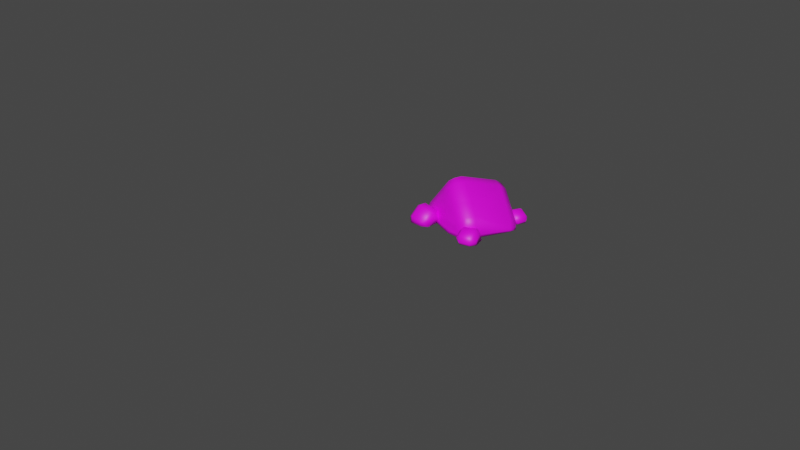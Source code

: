 # Source: rock.blend  (saved by Blender 2.82.7; exported with 4.5.12 LTS)
import bpy
from mathutils import Matrix  # noqa: F401  (used for matrix-valued properties, if any)

bpy.ops.wm.read_factory_settings(use_empty=True)
scene = bpy.context.scene
scene.name = 'Scene'

# ---- collections
col_collection = bpy.data.collections.new('Collection'); scene.collection.children.link(col_collection)

# ---- images (referenced by path relative to the original .blend; pixels are not part of the script)
import os
ASSET_DIR = os.environ.get("B2B_ASSET_DIR", "")  # directory of the original .blend (textures are referenced by path, not embedded)
HERE = os.path.dirname(os.path.abspath(__file__))  # packed textures are extracted next to this script under _unpacked/

def load_image(name, relpath, width, height, colorspace="sRGB"):
    """Load a texture the original file referenced (path relative to the .blend, or extracted next to this script)."""
    p = next((c for c in (os.path.join(HERE, relpath), os.path.join(ASSET_DIR, relpath)) if relpath and os.path.exists(c)), "")
    if p:
        img = bpy.data.images.load(p, check_existing=True)
        img.name = name
    else:  # same state as the original file: an image datablock whose file is absent (Cycles renders it pink)
        img = bpy.data.images.new(name, width, height)
        img.source = "FILE"
        img.filepath = "//" + (relpath or name)
    img.colorspace_settings.name = colorspace
    return img
img_ao_512 = load_image('ao_512', 'ao_512.png', 1024, 1024, 'sRGB')
img_rock_tex_png = load_image('rock_tex.png', 'rock_tex.png', 1024, 1024, 'sRGB')

# ---- materials (node trees are filled in below, after node groups)
mat_material_001 = bpy.data.materials.new('Material.001')

# ---- material node trees
mat_material_001.use_nodes = True; mat_material_001.node_tree.nodes.clear()
_N = mat_material_001.node_tree.nodes; _L = mat_material_001.node_tree.links
n0 = _N.new('ShaderNodeOutputMaterial'); n0.name = 'Material Output'; n0.location = (300, 300)
n1 = _N.new('ShaderNodeBsdfPrincipled'); n1.name = 'Principled BSDF'; n1.location = (10, 300)
n1.distribution = 'GGX'
n1.subsurface_method = 'BURLEY'
n1.inputs[3].default_value = 1.45
n1.inputs[27].default_value = (0.0, 0.0, 0.0, 1.0)
n1.inputs[28].default_value = 1.0
n2 = _N.new('ShaderNodeTexImage'); n2.name = 'Image Texture'; n2.location = (-699, 183)
n2.image = img_ao_512
n3 = _N.new('ShaderNodeTexImage'); n3.name = 'Image Texture.001'; n3.location = (-695, -98)
n3.image = img_rock_tex_png
n4 = _N.new('ShaderNodeVectorMath'); n4.name = 'Vector Math'; n4.location = (-305, 86)
n4.operation = 'MULTIPLY'
n5 = _N.new('ShaderNodeAmbientOcclusion'); n5.name = 'Ambient Occlusion'; n5.location = (-308, 323)
n6 = _N.new('ShaderNodeUVMap'); n6.name = 'UV Map.001'; n6.location = (-1045, 64)
n6.uv_map = 'AO'
n7 = _N.new('ShaderNodeUVMap'); n7.name = 'UV Map'; n7.location = (-1048, -172)
n7.uv_map = 'UVMap'
_L.new(n1.outputs[0], n0.inputs[0])
_L.new(n2.outputs[0], n4.inputs[0])
_L.new(n3.outputs[0], n4.inputs[1])
_L.new(n4.outputs[0], n1.inputs[0])
_L.new(n6.outputs[0], n2.inputs[0])
_L.new(n7.outputs[0], n3.inputs[0])
n0.is_active_output = True

# ---- world
world_world = bpy.data.worlds.new('World'); scene.world = world_world
world_world.use_nodes = True; world_world.node_tree.nodes.clear()
_N = world_world.node_tree.nodes; _L = world_world.node_tree.links
n0 = _N.new('ShaderNodeOutputWorld'); n0.name = 'World Output'; n0.location = (300, 300)
n1 = _N.new('ShaderNodeBackground'); n1.name = 'Background'; n1.location = (10, 300)
n1.inputs[0].default_value = (0.05088, 0.05088, 0.05088, 1.0)
_L.new(n1.outputs[0], n0.inputs[0])
n0.is_active_output = True
world_world.color = (0.05088, 0.05088, 0.05088)
world_world.use_sun_shadow = False
world_world.sun_shadow_jitter_overblur = 0.0

# ---- cameras
cam_camera = bpy.data.cameras.new('Camera')
cam_camera.clip_end = 100.0
cam_camera.ortho_scale = 7.314

# ---- meshes
me_cube_001 = bpy.data.meshes.new('Cube.001')
me_cube_001.from_pydata([(-0.6, -1.0, -0.6), (-1.0, -0.6, -0.6), (-0.8309, -0.8309, -0.8309), (-0.8828, -0.8828, -0.6), (-0.6, -1.0, 0.6), (-0.6, -0.6, 1.0), (-1.0, -0.6, 0.6), (-0.6, -0.8828, 0.8828), (-0.8309, -0.8309, 0.8309), (-0.8828, -0.6, 0.8828), (-0.8828, -0.8828, 0.6), (-0.6, 0.6, 1.0), (-0.6, 1.0, 0.6), (-1.0, 0.6, 0.6), (-0.6, 0.8828, 0.8828), (-0.8309, 0.8309, 0.8309), (-0.8828, 0.8828, 0.6), (-0.8828, 0.6, 0.8828), (0.6, -0.6, 1.0), (0.6, -1.0, 0.6), (1.0, -0.6, 0.6), (0.6, -0.8828, 0.8828), (0.8309, -0.8309, 0.8309), (0.8828, -0.8828, 0.6), (0.8828, -0.6, 0.8828), (0.6, 0.6, 1.0), (0.8828, 0.6, 0.8828), (0.6, 0.8828, 0.8828), (0.2014, 1.0, 0.6), (-1.0, 0.6, -0.1298), (-1.0, -0.6, -0.4885), (0.9459, -0.6, 0.7306), (0.8828, 0.2935, 0.8828), (0.6, -1.0, 0.413), (0.7935, -0.9198, 0.6), (-0.6, 1.0, 0.2823), (-0.6, -1.0, -0.4469), (0.8678, -0.8678, 0.6669), (-0.8828, 0.8828, 0.05072), (-0.8828, -0.8828, -0.5272), (0.7981, 0.6, 0.918), (-1.0, 0.04911, -0.3671), (-0.2124, -1.0, -0.2512), (-0.9432, -0.7371, -0.4797), (0.3637, 1.0, 0.6), (0.8828, -0.8828, 0.4154), (-0.981, -0.6, -0.6458), (0.7059, 0.859, 0.859), (-1.0, -0.4454, -0.6), (0.6, -1.0, 0.1753), (-1.0, 0.6, -0.2454), (0.6, 0.9213, 0.7899), (-0.6, 1.0, 0.1059), (-0.862, -0.862, -0.6927), (-0.8828, 0.8828, -0.07251), (-0.2689, -1.0, -0.4316), (-0.6, -1.0, 0.1344), (-0.8828, -0.8828, -0.102), (0.1535, -0.6, 1.0), (-0.4336, 0.6, 1.0), (-0.02168, -1.0, 0.6), (-1.0, 0.6, 0.4521), (-1.0, -0.6, -0.2175), (0.1122, -0.8828, 0.8828), (-0.6, -1.0, 0.378), (-1.0, -0.6, 0.02943), (0.03987, -0.6, 1.0), (-0.8828, -0.8828, 0.1809), (-0.2129, -1.0, 0.6), (-0.02439, -0.8828, 0.8828), (1.0, -0.2119, 0.6), (0.9074, 0.6, 0.8236), (0.8428, 0.7781, 0.8428), (0.8035, 0.8371, 0.8371), (-0.6, 1.0, -0.05241), (-0.8828, 0.8828, -0.2845), (0.6, 0.9432, 0.7372), (0.367, 1.0, 0.6), (1.0, -0.6, 0.4632), (0.8828, -0.8828, 0.2845), (0.6, -1.0, 0.05241), (-1.0, 0.6, -0.4632), (-1.0, 0.2119, -0.6), (-0.9074, -0.6, -0.8236), (-0.8035, -0.8371, -0.8371), (-0.8428, -0.7781, -0.8428), (-0.367, -1.0, -0.6), (-0.6, -0.9432, -0.7372), (-0.2717, -1.691, -0.5111), (-0.4154, -1.622, -0.6956), (-0.6666, -1.13, -0.682), (-0.6337, -0.9819, -0.4915), (-0.5079, -1.508, -0.2591), (-0.6187, -1.291, -0.2531), (-0.6516, -1.44, -0.4437), (0.03918, -1.537, -0.3311), (-0.3228, -0.8281, -0.3116), (-0.08147, -0.8409, -0.3433), (-0.197, -1.354, -0.07921), (-0.06649, -1.15, -0.105), (-0.3078, -1.137, -0.07321), (0.5652, 1.008, 0.8332), (0.4336, 0.9605, 0.9284), (0.473, 0.8733, 0.7887), (0.2443, 0.8904, 0.481), (0.104, 0.9851, 0.485), (0.17, 0.915, 0.8825), (0.06913, 0.9226, 0.7467), (0.2094, 0.8279, 0.7428), (0.3791, 1.221, 0.9834), (0.5108, 1.268, 0.8882), (0.3705, 1.363, 0.8921), (0.04954, 1.245, 0.5399), (0.1418, 1.38, 0.5844), (0.1156, 1.175, 0.9374), (0.1069, 1.317, 0.8462), (0.01469, 1.183, 0.8016), (1.216, -1.073, 0.5418), (1.071, -1.076, 0.6837), (1.021, -1.076, 0.4872), (0.7951, -0.5388, 0.4114), (0.8111, -0.8927, 0.7499), (0.7266, -0.7282, 0.6666), (0.7608, -0.893, 0.5534), (1.254, -0.8858, 0.8739), (1.399, -0.8831, 0.732), (1.365, -0.7183, 0.8452), (0.9776, -0.3486, 0.6016), (0.9937, -0.7024, 0.9401), (1.104, -0.5349, 0.9114), (0.9091, -0.538, 0.8568), (-0.7017, 0.2685, -0.2748), (-0.8999, 0.1967, -0.1315), (-0.8406, 0.0655, -0.3418), (-1.396, 0.2339, -0.7992), (-1.297, 0.1283, -0.2007), (-1.449, 0.1396, -0.4051), (-1.237, -0.002941, -0.4111), (-0.9819, 0.5884, -0.04879), (-0.7837, 0.6601, -0.1921), (-0.9949, 0.8027, -0.1862), (-1.478, 0.6255, -0.7165), (-1.379, 0.5199, -0.118), (-1.392, 0.7343, -0.2554), (-1.531, 0.5313, -0.3224), (0.5762, 1.028, 0.7509), (0.5217, 1.288, 0.8059), (0.3889, 1.396, 0.7542), (1.417, -0.8319, 0.6631), (1.398, -0.6269, 0.722), (1.17, -0.3524, 0.6655), (0.4913, 0.9063, 0.6508), (0.1462, 1.381, 0.5852), (1.235, -1.022, 0.4729), (1.017, -0.3479, 0.5634), (1.14, -0.3461, 0.6469), (0.1425, 1.378, 0.5819), (1.054, -0.985, 0.364), (0.8268, -0.7105, 0.3075), (0.8235, -0.6755, 0.3175), (0.1685, -1.335, -0.3567), (0.1685, -1.332, -0.3557), (0.04513, -1.086, -0.3524), (0.09871, -1.503, -0.4631), (0.8341, -0.5381, 0.3732), (-0.07605, -0.8451, -0.3491), (-0.2588, -0.7915, -0.4535), (-0.09172, -0.836, -0.3565), (0.2486, 0.8912, 0.4818), (0.2441, 0.893, 0.4794), (0.1484, 1.001, 0.4529), (0.09391, 1.261, 0.5078), (-0.6899, 0.2896, -0.3634), (-0.7719, 0.6813, -0.2807), (-0.972, 0.8439, -0.3584), (-1.344, 0.8208, -0.6172), (-1.393, 0.7502, -0.6753), (-1.439, 0.6398, -0.7451), (-1.357, 0.2482, -0.8278), (-0.8177, 0.1067, -0.5141), (-1.189, 0.08356, -0.7729), (-1.266, 0.1462, -0.8028), (-0.55, -0.9478, -0.705), (-0.5425, -0.9297, -0.6936), (-0.5536, -1.218, -0.8026), (-0.4224, -1.479, -0.8061), (-0.185, -1.641, -0.7032), (-0.2169, -1.633, -0.7217)], [], [(25, 59, 58, 18), (1, 30, 41, 29, 50, 48), (0, 3, 53), (1, 46, 53, 3), (4, 7, 8, 10), (5, 9, 8, 7), (6, 10, 8, 9), (11, 14, 15), (12, 16, 14), (13, 17, 15), (18, 21, 22, 24), (19, 34, 37, 22, 21), (20, 31, 37, 23), (25, 40, 27), (0, 36, 39, 3), (3, 39, 43, 30, 1), (5, 11, 17, 9), (9, 17, 13, 6), (12, 35, 38, 16), (16, 38, 29, 61), (11, 59, 14), (14, 27, 28, 12), (25, 18, 24, 32, 40), (26, 32, 31, 20), (19, 33, 34), (23, 45, 20), (18, 58, 63, 21), (21, 63, 60, 19), (31, 32, 24), (37, 34, 23), (29, 41, 30, 62, 61), (39, 36, 56, 57), (38, 35, 52, 54), (36, 42, 33, 19, 60, 56), (28, 35, 12), (40, 32, 26), (34, 33, 49, 45, 23), (37, 31, 24, 22), (27, 40, 26, 47), (30, 43, 39, 57, 62), (29, 38, 54, 50), (28, 27, 51, 44), (53, 46, 83, 85, 2), (20, 70, 71, 26), (20, 45, 79, 78), (44, 51, 76, 77), (0, 55, 49, 33, 42, 36), (44, 52, 35, 28), (53, 2, 84, 87, 0), (54, 52, 74, 75), (45, 49, 80, 79), (47, 51, 27), (50, 54, 75, 81), (47, 26, 72, 73), (48, 46, 1), (48, 50, 81, 82), (63, 58, 66, 69), (62, 57, 67, 65), (61, 13, 16), (60, 63, 69, 68), (56, 60, 68, 64), (14, 16, 15), (14, 59, 25, 27), (58, 59, 11, 66), (61, 62, 65, 13), (57, 56, 64, 67), (67, 64, 4, 10), (15, 17, 11), (68, 69, 7, 4), (69, 66, 5, 7), (66, 11, 5), (64, 68, 4), (65, 67, 10, 6), (13, 65, 6), (15, 16, 13), (86, 80, 49, 55, 0), (75, 74, 77, 76, 73, 72, 71, 70, 78, 79, 80, 86, 87, 84, 85, 83, 82, 81), (78, 70, 20), (87, 86, 0), (77, 74, 52, 44), (82, 83, 46, 48), (85, 84, 2), (73, 76, 51, 47), (71, 72, 26), (97, 99, 161, 162, 165), (98, 92, 88, 95), (91, 93, 100, 96), (92, 93, 94), (95, 163, 160), (98, 99, 100), (88, 92, 94, 89), (93, 91, 90, 94), (92, 98, 100, 93), (99, 97, 96, 100), (98, 95, 160, 161, 99), (95, 88, 186, 163), (113, 115, 111, 147, 152), (114, 106, 102, 109), (105, 107, 116, 112), (101, 102, 103), (106, 107, 108), (109, 110, 111), (114, 115, 116), (102, 106, 108, 103), (107, 105, 104, 108), (106, 114, 116, 107), (115, 113, 112, 116), (114, 109, 111, 115), (110, 146, 147, 111), (109, 102, 101, 110), (128, 121, 118, 124), (120, 122, 130, 127), (117, 118, 119), (121, 122, 123), (124, 125, 126), (128, 129, 130), (118, 121, 123, 119), (122, 120, 159, 158, 123), (121, 128, 130, 122), (129, 150, 155, 127, 130), (128, 124, 126, 129), (125, 148, 149, 126), (124, 118, 117, 125), (142, 135, 132, 138), (134, 136, 144, 141), (131, 132, 133), (135, 136, 137), (138, 139, 140), (142, 143, 144), (132, 135, 137, 133), (136, 134, 181, 180, 137), (135, 142, 144, 136), (143, 175, 176, 141, 144), (142, 138, 140, 143), (139, 173, 174, 140), (138, 132, 131, 139), (155, 154, 127), (174, 175, 143, 140), (178, 181, 134), (180, 179, 133, 137), (145, 146, 110, 101), (172, 173, 139, 131), (179, 172, 131, 133), (165, 167, 97), (164, 159, 120), (177, 178, 134, 141), (169, 168, 104), (149, 150, 129, 126), (158, 157, 119, 123), (187, 186, 88, 89), (153, 148, 125, 117), (157, 153, 117, 119), (168, 151, 103, 108, 104), (182, 184, 90), (183, 182, 90, 91), (171, 170, 105, 112), (173, 172, 179, 180, 181, 178, 177, 176, 175, 174), (146, 145, 151, 168, 169, 170, 171, 156, 152, 147), (149, 148, 153, 157, 158, 159, 164, 154, 155, 150), (165, 162, 161, 160, 163, 186, 187, 185, 184, 182, 183, 166, 167), (166, 183, 91, 96), (184, 185, 89, 94, 90), (154, 164, 120, 127), (167, 166, 96, 97), (151, 145, 101, 103), (152, 156, 113), (170, 169, 104, 105), (156, 171, 112, 113), (176, 177, 141), (185, 187, 89)])
me_cube_001.polygons.foreach_set('use_smooth', [1, 1, 1, 1, 1, 1, 1, 1, 1, 1, 1, 1, 1, 1, 1, 1, 1, 1, 1, 1, 1, 1, 1, 1, 1, 1, 1, 1, 1, 1, 1, 1, 1, 1, 1, 1, 1, 1, 1, 1, 1, 1, 1, 1, 1, 1, 1, 1, 1, 1, 1, 1, 1, 1, 1, 1, 1, 1, 1, 1, 1, 1, 1, 1, 1, 1, 1, 1, 1, 1, 1, 1, 1, 1, 1, 1, 0, 1, 1, 1, 1, 1, 1, 1, 1, 1, 1, 1, 1, 1, 1, 1, 1, 1, 1, 1, 1, 1, 1, 1, 1, 1, 1, 1, 1, 1, 1, 1, 1, 1, 1, 1, 1, 1, 1, 1, 1, 1, 1, 1, 1, 1, 1, 1, 1, 1, 1, 1, 1, 1, 1, 1, 1, 1, 1, 1, 1, 1, 1, 1, 1, 1, 1, 1, 1, 1, 1, 1, 1, 1, 1, 1, 1, 1, 1, 1, 0, 0, 0, 0, 1, 1, 1, 1, 1, 1, 1, 1, 1, 1])
_uv = me_cube_001.uv_layers.new(name='UVMap')
_uv.uv.foreach_set('vector', [0.2091, 0.2373, 0.1562, 0.6373, 0.1607, 0.6527, 0.1835, 0.4799, 0.7283, 0.3303, 0.7232, 0.4557, 0.7024, 0.335, 0.6786, 0.3835, 0.6839, 0.2536, 0.7247, 0.2691, 0.7152, 0.1855, 0.7284, 0.3535, 0.731, 0.2253, 0.7283, 0.3303, 0.7294, 0.2645, 0.731, 0.2253, 0.7284, 0.3535, 0.09673, 0.7957, 0.1111, 0.9342, 0.09823, 0.9833, 0.08475, 0.8814, 0.1221, 0.9443, 0.1027, 0.9865, 0.09823, 0.9833, 0.1111, 0.9342, 0.08479, 0.8696, 0.08475, 0.8814, 0.09823, 0.9833, 0.1027, 0.9865, 0.6532, 0.9587, 0.6544, 0.715, 0.6379, 0.8523, 0.1394, 0.3914, 0.1224, 0.5246, 0.1488, 0.5773, 0.1104, 0.6271, 0.1283, 0.744, 0.1337, 0.6474, 0.1835, 0.4799, 0.1726, 0.4698, 0.1833, 0.3402, 0.1931, 0.3032, 0.1582, 0.3313, 0.1698, 0.2402, 0.1775, 0.2393, 0.1833, 0.3402, 0.1726, 0.4698, 0.5609, 0.1625, 0.5579, 0.3502, 0.5715, 0.4439, 0.5741, 0.3633, 0.2091, 0.2373, 0.2158, 0.1136, 0.2103, 0.113, 0.7152, 0.1855, 0.7082, 0.3575, 0.725, 0.4354, 0.7284, 0.3535, 0.7284, 0.3535, 0.725, 0.4354, 0.7228, 0.4767, 0.7232, 0.4557, 0.7283, 0.3303, 0.1221, 0.9443, 0.1477, 0.7017, 0.1283, 0.744, 0.1027, 0.9865, 0.1027, 0.9865, 0.1283, 0.744, 0.1104, 0.6271, 0.08479, 0.8696, 0.1394, 0.3914, 0.1261, 0.2092, 0.09934, 0.2095, 0.1224, 0.5246, 0.1224, 0.5246, 0.09934, 0.2095, 0.07971, 0.2085, 0.1042, 0.5422, 0.6532, 0.9587, 0.6625, 0.8325, 0.6544, 0.715, 0.1488, 0.5773, 0.2103, 0.113, 0.1805, 0.08129, 0.1394, 0.3914, 0.2091, 0.2373, 0.1835, 0.4799, 0.1931, 0.3032, 0.2122, 0.1226, 0.2158, 0.1136, 0.5263, 0.09397, 0.5335, 0.2153, 0.5579, 0.3502, 0.5609, 0.1625, 0.1582, 0.3313, 0.1503, 0.224, 0.1698, 0.2402, 0.5741, 0.3633, 0.5826, 0.1559, 0.5609, 0.1625, 0.1835, 0.4799, 0.1607, 0.6527, 0.1476, 0.6586, 0.1726, 0.4698, 0.1726, 0.4698, 0.1476, 0.6586, 0.1263, 0.5719, 0.1582, 0.3313, 0.1899, 0.1915, 0.2122, 0.1226, 0.1931, 0.3032, 0.5715, 0.4439, 0.5799, 0.4457, 0.5741, 0.3633, 0.07971, 0.2085, 0.05797, 0.1837, 0.03901, 0.2453, 0.05041, 0.4007, 0.1042, 0.5422, 0.03734, 0.2349, 0.0527, 0.1952, 0.07715, 0.5286, 0.05522, 0.4788, 0.6571, 0.3856, 0.6278, 0.385, 0.6359, 0.1868, 0.6628, 0.2471, 0.0527, 0.1952, 0.08077, 0.1575, 0.1503, 0.224, 0.1582, 0.3313, 0.1263, 0.5719, 0.07715, 0.5286, 0.1805, 0.08129, 0.1261, 0.2092, 0.1394, 0.3914, 0.5295, 0.1977, 0.5335, 0.2153, 0.5263, 0.09397, 0.5799, 0.4457, 0.6013, 0.414, 0.6122, 0.1469, 0.5826, 0.1559, 0.5741, 0.3633, 0.1775, 0.2393, 0.1899, 0.1915, 0.1931, 0.3032, 0.1833, 0.3402, 0.5356, 0.1964, 0.5295, 0.1977, 0.5263, 0.09397, 0.5313, 0.09876, 0.03901, 0.2453, 0.03936, 0.256, 0.03734, 0.2349, 0.05522, 0.4788, 0.05041, 0.4007, 0.6786, 0.3835, 0.6571, 0.3856, 0.6628, 0.2471, 0.6839, 0.2536, 0.5682, 0.1344, 0.5356, 0.1964, 0.539, 0.07672, 0.5591, 0.01136, 0.03189, 0.1277, 0.03337, 0.1477, 0.02966, 0.01722, 0.02835, 0.01722, 0.02833, 0.03011, 0.1872, 0.09566, 0.1955, 0.01721, 0.2175, 0.01721, 0.2187, 0.06068, 0.1872, 0.09566, 0.1674, 0.0923, 0.1619, 0.01722, 0.1814, 0.01721, 0.1888, 0.01851, 0.2072, 0.05187, 0.2054, 0.01721, 0.1889, 0.01721, 0.7152, 0.1855, 0.6889, 0.1237, 0.6122, 0.1469, 0.6013, 0.414, 0.6774, 0.2836, 0.7082, 0.3575, 0.5591, 0.01136, 0.6359, 0.1868, 0.6278, 0.385, 0.5682, 0.1344, 0.03189, 0.1277, 0.02833, 0.03011, 0.02934, 0.01722, 0.0417, 0.01722, 0.04626, 0.1074, 0.09416, 0.1388, 0.1186, 0.108, 0.112, 0.01721, 0.08524, 0.01721, 0.1674, 0.0923, 0.1403, 0.08771, 0.1351, 0.01722, 0.1619, 0.01722, 0.5313, 0.09876, 0.539, 0.07672, 0.5356, 0.1964, 0.07485, 0.1422, 0.09416, 0.1388, 0.08524, 0.01721, 0.06569, 0.01721, 0.2142, 0.06312, 0.2187, 0.06068, 0.2188, 0.01721, 0.2178, 0.01721, 0.7247, 0.2691, 0.7294, 0.2645, 0.7283, 0.3303, 0.03762, 0.1501, 0.07485, 0.1422, 0.06569, 0.01721, 0.05165, 0.01721, 0.6531, 0.8742, 0.6674, 0.8626, 0.661, 0.9487, 0.6454, 0.9778, 0.5466, 0.3689, 0.5519, 0.5219, 0.5649, 0.8398, 0.558, 0.6464, 0.6055, 0.6462, 0.6124, 0.8124, 0.6255, 0.6116, 0.6298, 0.7043, 0.6531, 0.8742, 0.6454, 0.9778, 0.6191, 0.8493, 0.5759, 0.6196, 0.6298, 0.7043, 0.6191, 0.8493, 0.5871, 0.8932, 0.6544, 0.715, 0.6255, 0.6116, 0.6379, 0.8523, 0.1488, 0.5773, 0.1562, 0.6373, 0.2091, 0.2373, 0.2103, 0.113, 0.6674, 0.8626, 0.6625, 0.8325, 0.6532, 0.9587, 0.661, 0.9487, 0.6055, 0.6462, 0.5466, 0.3689, 0.558, 0.6464, 0.6124, 0.8124, 0.5519, 0.5219, 0.5759, 0.6196, 0.5871, 0.8932, 0.5649, 0.8398, 0.06712, 0.641, 0.08739, 0.6683, 0.09673, 0.7957, 0.08475, 0.8814, 0.1337, 0.6474, 0.1283, 0.744, 0.1477, 0.7017, 0.1166, 0.6459, 0.1406, 0.7115, 0.1111, 0.9342, 0.09673, 0.7957, 0.1406, 0.7115, 0.1549, 0.6966, 0.1221, 0.9443, 0.1111, 0.9342, 0.1549, 0.6966, 0.1477, 0.7017, 0.1221, 0.9443, 0.08739, 0.6683, 0.1166, 0.6459, 0.09673, 0.7957, 0.06079, 0.5423, 0.06712, 0.641, 0.08475, 0.8814, 0.08479, 0.8696, 0.1104, 0.6271, 0.06079, 0.5423, 0.08479, 0.8696, 0.6379, 0.8523, 0.6255, 0.6116, 0.6124, 0.8124, 0.05819, 0.01722, 0.1351, 0.01722, 0.1403, 0.08771, 0.07029, 0.07586, 0.04626, 0.1074, 0.08524, 0.01721, 0.112, 0.01721, 0.1889, 0.01721, 0.2054, 0.01721, 0.2178, 0.01721, 0.2188, 0.01721, 0.2175, 0.01721, 0.1955, 0.01721, 0.1814, 0.01721, 0.1619, 0.01722, 0.1351, 0.01722, 0.05819, 0.01722, 0.0417, 0.01722, 0.02934, 0.01722, 0.02835, 0.01722, 0.02966, 0.01722, 0.05165, 0.01721, 0.06569, 0.01721, 0.1814, 0.01721, 0.1955, 0.01721, 0.1872, 0.09566, 0.0417, 0.01722, 0.05819, 0.01722, 0.04626, 0.1074, 0.1889, 0.01721, 0.112, 0.01721, 0.1186, 0.108, 0.1888, 0.01851, 0.05165, 0.01721, 0.02966, 0.01722, 0.03337, 0.1477, 0.03762, 0.1501, 0.02835, 0.01722, 0.02934, 0.01722, 0.02833, 0.03011, 0.2178, 0.01721, 0.2054, 0.01721, 0.2072, 0.05187, 0.2142, 0.06312, 0.2175, 0.01721, 0.2188, 0.01721, 0.2187, 0.06068, 0.4371, 0.02895, 0.4442, 0.2958, 0.4402, 0.02264, 0.4386, 0.02265, 0.437, 0.02264, 0.4274, 0.4429, 0.3824, 0.5094, 0.3784, 0.2348, 0.4234, 0.1684, 0.3741, 0.2459, 0.3811, 0.5128, 0.4261, 0.4463, 0.4191, 0.1794, 0.3824, 0.5094, 0.3811, 0.5128, 0.3595, 0.421, 0.4234, 0.1684, 0.4204, 0.02264, 0.44, 0.02264, 0.4274, 0.4429, 0.4442, 0.2958, 0.4261, 0.4463, 0.3784, 0.2348, 0.3824, 0.5094, 0.3595, 0.421, 0.3554, 0.1464, 0.3811, 0.5128, 0.3741, 0.2459, 0.3524, 0.1541, 0.3595, 0.421, 0.3824, 0.5094, 0.4274, 0.4429, 0.4261, 0.4463, 0.3811, 0.5128, 0.4442, 0.2958, 0.4371, 0.02895, 0.4191, 0.1794, 0.4261, 0.4463, 0.4274, 0.4429, 0.4234, 0.1684, 0.44, 0.02264, 0.4402, 0.02264, 0.4442, 0.2958, 0.4234, 0.1684, 0.3784, 0.2348, 0.3741, 0.02265, 0.4204, 0.02264, 0.3831, 0.02458, 0.3963, 0.2678, 0.4239, 0.1508, 0.4169, 0.02264, 0.3835, 0.02264, 0.3984, 0.3751, 0.3899, 0.3751, 0.4174, 0.2581, 0.426, 0.2581, 0.3586, 0.07621, 0.3719, 0.3194, 0.3804, 0.3194, 0.3671, 0.07621, 0.4238, 0.09914, 0.4174, 0.2581, 0.4078, 0.1508, 0.3899, 0.3751, 0.3719, 0.3194, 0.3803, 0.2678, 0.426, 0.2581, 0.4323, 0.09914, 0.4239, 0.1508, 0.3984, 0.3751, 0.3963, 0.2678, 0.3804, 0.3194, 0.4174, 0.2581, 0.3899, 0.3751, 0.3803, 0.2678, 0.4078, 0.1508, 0.3719, 0.3194, 0.3586, 0.07621, 0.367, 0.02458, 0.3803, 0.2678, 0.3899, 0.3751, 0.3984, 0.3751, 0.3804, 0.3194, 0.3719, 0.3194, 0.3963, 0.2678, 0.3831, 0.02458, 0.3671, 0.07621, 0.3804, 0.3194, 0.3984, 0.3751, 0.426, 0.2581, 0.4239, 0.1508, 0.3963, 0.2678, 0.4323, 0.09914, 0.4281, 0.02264, 0.4169, 0.02264, 0.4239, 0.1508, 0.426, 0.2581, 0.4174, 0.2581, 0.4238, 0.09914, 0.4323, 0.09914, 0.4068, 0.432, 0.3708, 0.432, 0.3819, 0.2918, 0.4179, 0.2918, 0.3582, 0.07394, 0.3635, 0.3653, 0.3995, 0.3653, 0.3942, 0.07394, 0.3845, 0.1014, 0.3819, 0.2918, 0.3637, 0.1633, 0.3708, 0.432, 0.3635, 0.3653, 0.3526, 0.3035, 0.4179, 0.2918, 0.4205, 0.1014, 0.4314, 0.1633, 0.4068, 0.432, 0.4203, 0.3035, 0.3995, 0.3653, 0.3819, 0.2918, 0.3708, 0.432, 0.3526, 0.3035, 0.3637, 0.1633, 0.3635, 0.3653, 0.3582, 0.07394, 0.3491, 0.02265, 0.3474, 0.02264, 0.3526, 0.3035, 0.3708, 0.432, 0.4068, 0.432, 0.3995, 0.3653, 0.3635, 0.3653, 0.4203, 0.3035, 0.4152, 0.02265, 0.4114, 0.02264, 0.3942, 0.07394, 0.3995, 0.3653, 0.4068, 0.432, 0.4179, 0.2918, 0.4314, 0.1633, 0.4203, 0.3035, 0.4205, 0.1014, 0.419, 0.02264, 0.4288, 0.02264, 0.4314, 0.1633, 0.4179, 0.2918, 0.3819, 0.2918, 0.3845, 0.1014, 0.4205, 0.1014, 0.3903, 0.5205, 0.3774, 0.5205, 0.4189, 0.3443, 0.4318, 0.3443, 0.3303, 0.07042, 0.3503, 0.4366, 0.3631, 0.4366, 0.3432, 0.07042, 0.4284, 0.1049, 0.4189, 0.3443, 0.4044, 0.1827, 0.3774, 0.5205, 0.3503, 0.4366, 0.3629, 0.3589, 0.4318, 0.3443, 0.4413, 0.1049, 0.4286, 0.1827, 0.3903, 0.5205, 0.3871, 0.3589, 0.3631, 0.4366, 0.4189, 0.3443, 0.3774, 0.5205, 0.3629, 0.3589, 0.4044, 0.1827, 0.3503, 0.4366, 0.3303, 0.07042, 0.3381, 0.02264, 0.3446, 0.02264, 0.3629, 0.3589, 0.3774, 0.5205, 0.3903, 0.5205, 0.3631, 0.4366, 0.3503, 0.4366, 0.3871, 0.3589, 0.3688, 0.02264, 0.3579, 0.02264, 0.3432, 0.07042, 0.3631, 0.4366, 0.3903, 0.5205, 0.4318, 0.3443, 0.4286, 0.1827, 0.3871, 0.3589, 0.4413, 0.1049, 0.4368, 0.02264, 0.4199, 0.02264, 0.4286, 0.1827, 0.4318, 0.3443, 0.4189, 0.3443, 0.4284, 0.1049, 0.4413, 0.1049, 0.4114, 0.02264, 0.3949, 0.02264, 0.3942, 0.07394, 0.4199, 0.02264, 0.3688, 0.02264, 0.3871, 0.3589, 0.4286, 0.1827, 0.3322, 0.02264, 0.3381, 0.02264, 0.3303, 0.07042, 0.3446, 0.02264, 0.3957, 0.02264, 0.4044, 0.1827, 0.3629, 0.3589, 0.4196, 0.02264, 0.4281, 0.02264, 0.4323, 0.09914, 0.4238, 0.09914, 0.4239, 0.02264, 0.4368, 0.02264, 0.4413, 0.1049, 0.4284, 0.1049, 0.3957, 0.02264, 0.4239, 0.02264, 0.4284, 0.1049, 0.4044, 0.1827, 0.437, 0.02264, 0.4355, 0.02264, 0.4371, 0.02895, 0.3589, 0.02265, 0.3491, 0.02265, 0.3582, 0.07394, 0.3451, 0.02264, 0.3322, 0.02264, 0.3303, 0.07042, 0.3432, 0.07042, 0.367, 0.02264, 0.3675, 0.02264, 0.367, 0.02458, 0.4288, 0.02264, 0.4152, 0.02265, 0.4203, 0.3035, 0.4314, 0.1633, 0.3474, 0.02264, 0.3611, 0.02264, 0.3637, 0.1633, 0.3526, 0.3035, 0.3703, 0.02265, 0.3741, 0.02265, 0.3784, 0.2348, 0.3554, 0.1464, 0.383, 0.02264, 0.419, 0.02264, 0.4205, 0.1014, 0.3845, 0.1014, 0.3611, 0.02264, 0.383, 0.02264, 0.3845, 0.1014, 0.3637, 0.1633, 0.3675, 0.02264, 0.4008, 0.02264, 0.4078, 0.1508, 0.3803, 0.2678, 0.367, 0.02458, 0.3674, 0.02264, 0.3505, 0.02264, 0.3524, 0.1541, 0.3695, 0.02264, 0.3674, 0.02264, 0.3524, 0.1541, 0.3741, 0.2459, 0.3693, 0.02264, 0.3607, 0.02264, 0.3586, 0.07621, 0.3671, 0.07621, 0.4368, 0.02264, 0.4239, 0.02264, 0.3957, 0.02264, 0.3446, 0.02264, 0.3381, 0.02264, 0.3322, 0.02264, 0.3451, 0.02264, 0.3579, 0.02264, 0.3688, 0.02264, 0.4199, 0.02264, 0.4281, 0.02264, 0.4196, 0.02264, 0.4008, 0.02264, 0.3675, 0.02264, 0.367, 0.02264, 0.3607, 0.02264, 0.3693, 0.02264, 0.3829, 0.02264, 0.3835, 0.02264, 0.4169, 0.02264, 0.4288, 0.02264, 0.419, 0.02264, 0.383, 0.02264, 0.3611, 0.02264, 0.3474, 0.02264, 0.3491, 0.02265, 0.3589, 0.02265, 0.3949, 0.02264, 0.4114, 0.02264, 0.4152, 0.02265, 0.437, 0.02264, 0.4386, 0.02265, 0.4402, 0.02264, 0.44, 0.02264, 0.4204, 0.02264, 0.3741, 0.02265, 0.3703, 0.02265, 0.3522, 0.02265, 0.3505, 0.02264, 0.3674, 0.02264, 0.3695, 0.02264, 0.4159, 0.02264, 0.4355, 0.02264, 0.4159, 0.02264, 0.3695, 0.02264, 0.3741, 0.2459, 0.4191, 0.1794, 0.3505, 0.02264, 0.3522, 0.02265, 0.3554, 0.1464, 0.3595, 0.421, 0.3524, 0.1541, 0.3949, 0.02264, 0.3589, 0.02265, 0.3582, 0.07394, 0.3942, 0.07394, 0.4355, 0.02264, 0.4159, 0.02264, 0.4191, 0.1794, 0.4371, 0.02895, 0.4008, 0.02264, 0.4196, 0.02264, 0.4238, 0.09914, 0.4078, 0.1508, 0.3835, 0.02264, 0.3829, 0.02264, 0.3831, 0.02458, 0.3607, 0.02264, 0.367, 0.02264, 0.367, 0.02458, 0.3586, 0.07621, 0.3829, 0.02264, 0.3693, 0.02264, 0.3671, 0.07621, 0.3831, 0.02458, 0.3579, 0.02264, 0.3451, 0.02264, 0.3432, 0.07042, 0.3522, 0.02265, 0.3703, 0.02265, 0.3554, 0.1464])
_uv = me_cube_001.uv_layers.new(name='AO')
_uv.uv.foreach_set('vector', [0.4696, 0.07329, 0.6473, 0.06246, 0.5463, 0.276, 0.4696, 0.2807, 0.2091, 0.537, 0.2119, 0.5554, 0.1078, 0.5754, 0.02279, 0.6146, 0.01987, 0.5955, 0.1835, 0.537, 0.3016, 0.5118, 0.2635, 0.5296, 0.2591, 0.513, 0.2091, 0.537, 0.2092, 0.5283, 0.2591, 0.513, 0.2635, 0.5296, 0.6664, 0.6559, 0.7176, 0.649, 0.7088, 0.6845, 0.6672, 0.6961, 0.6759, 0.2681, 0.7307, 0.2692, 0.7244, 0.3114, 0.682, 0.321, 0.2394, 0.7349, 0.2939, 0.7276, 0.2946, 0.7624, 0.2543, 0.7742, 0.6759, 0.06071, 0.682, 0.01589, 0.7244, 0.02423, 0.8285, 0.5739, 0.7954, 0.6171, 0.7823, 0.5494, 0.7705, 0.6458, 0.7413, 0.6002, 0.7648, 0.5881, 0.4696, 0.2807, 0.4757, 0.3336, 0.4386, 0.3289, 0.427, 0.2877, 0.665, 0.4561, 0.665, 0.4191, 0.6771, 0.4037, 0.7068, 0.4077, 0.7162, 0.4492, 0.3414, 0.7133, 0.3667, 0.7142, 0.3632, 0.7521, 0.3514, 0.7534, 0.7924, 0.334, 0.7614, 0.334, 0.789, 0.2808, 0.4508, 0.6559, 0.4783, 0.6559, 0.4647, 0.6961, 0.4516, 0.6961, 0.2635, 0.5296, 0.2654, 0.5416, 0.2385, 0.5533, 0.2119, 0.5554, 0.2091, 0.537, 0.6759, 0.2681, 0.6759, 0.06071, 0.7307, 0.0618, 0.7307, 0.2692, 0.2543, 0.7742, 0.05614, 0.7742, 0.04123, 0.7349, 0.2394, 0.7349, 0.8285, 0.5739, 0.874, 0.6075, 0.8742, 0.6752, 0.7954, 0.6171, 0.7954, 0.6171, 0.8742, 0.6752, 0.8751, 0.7231, 0.7917, 0.6615, 0.6759, 0.06071, 0.6473, 0.06246, 0.682, 0.01589, 0.7823, 0.5494, 0.8988, 0.3892, 0.9063, 0.4669, 0.8285, 0.5739, 0.4696, 0.07329, 0.4696, 0.2807, 0.427, 0.2877, 0.427, 0.1333, 0.4398, 0.0782, 0.3962, 0.5173, 0.3962, 0.5679, 0.3667, 0.7142, 0.3414, 0.7133, 0.665, 0.4561, 0.6314, 0.4561, 0.665, 0.4191, 0.6651, 0.4021, 0.6319, 0.4021, 0.6659, 0.366, 0.4696, 0.2807, 0.5463, 0.276, 0.5596, 0.3285, 0.4757, 0.3336, 0.7162, 0.4492, 0.7168, 0.5304, 0.6657, 0.5596, 0.665, 0.4561, 0.3667, 0.7142, 0.3962, 0.5679, 0.3962, 0.7152, 0.6771, 0.4037, 0.665, 0.4191, 0.6651, 0.4021, 0.02279, 0.6146, 0.1078, 0.5754, 0.2119, 0.5554, 0.2187, 0.6001, 0.0375, 0.7105, 0.4647, 0.6961, 0.4783, 0.6559, 0.5828, 0.6559, 0.541, 0.6961, 0.8742, 0.6752, 0.874, 0.6075, 0.8993, 0.6262, 0.8918, 0.6883, 0.4783, 0.6559, 0.5131, 0.5914, 0.6314, 0.4561, 0.665, 0.4561, 0.6657, 0.5596, 0.5828, 0.6559, 0.9063, 0.4669, 0.874, 0.6075, 0.8285, 0.5739, 0.4398, 0.0782, 0.427, 0.1333, 0.427, 0.08031, 0.665, 0.4191, 0.6314, 0.4561, 0.5887, 0.4561, 0.6319, 0.4021, 0.6651, 0.4021, 0.3632, 0.7521, 0.3667, 0.7142, 0.3962, 0.7152, 0.3924, 0.7488, 0.789, 0.2808, 0.7614, 0.334, 0.7481, 0.334, 0.7741, 0.286, 0.2119, 0.5554, 0.2385, 0.5533, 0.2654, 0.5416, 0.2761, 0.6118, 0.2187, 0.6001, 0.8751, 0.7231, 0.8742, 0.6752, 0.8918, 0.6883, 0.8917, 0.7353, 0.9063, 0.4669, 0.8988, 0.3892, 0.914, 0.3972, 0.922, 0.4452, 0.2591, 0.513, 0.2092, 0.5283, 0.2095, 0.4943, 0.2427, 0.4871, 0.2526, 0.4883, 0.3414, 0.7133, 0.3414, 0.6493, 0.3847, 0.5169, 0.3962, 0.5173, 0.6659, 0.366, 0.6319, 0.4021, 0.6084, 0.4021, 0.6413, 0.366, 0.922, 0.4452, 0.914, 0.3972, 0.9226, 0.4018, 0.9224, 0.4448, 0.4508, 0.6559, 0.4807, 0.6008, 0.5887, 0.4561, 0.6314, 0.4561, 0.5131, 0.5914, 0.4783, 0.6559, 0.922, 0.4452, 0.8993, 0.6262, 0.874, 0.6075, 0.9063, 0.4669, 0.2591, 0.513, 0.2526, 0.4883, 0.2552, 0.4855, 0.2887, 0.4892, 0.3016, 0.5118, 0.8918, 0.6883, 0.8993, 0.6262, 0.922, 0.6429, 0.9222, 0.7107, 0.6319, 0.4021, 0.5887, 0.4561, 0.5666, 0.4561, 0.6084, 0.4021, 0.9114, 0.3786, 0.914, 0.3972, 0.8988, 0.3892, 0.8917, 0.7353, 0.8918, 0.6883, 0.9222, 0.7107, 0.9229, 0.7584, 0.4102, 0.4739, 0.4102, 0.5292, 0.4006, 0.4996, 0.4005, 0.4871, 0.1835, 0.537, 0.2092, 0.5283, 0.2091, 0.537, 0.1835, 0.537, 0.01987, 0.5955, 0.01436, 0.5596, 0.07499, 0.537, 0.5596, 0.3285, 0.5463, 0.276, 0.5659, 0.2748, 0.583, 0.3271, 0.2187, 0.6001, 0.2761, 0.6118, 0.2833, 0.6584, 0.225, 0.6408, 0.7917, 0.6615, 0.7705, 0.6458, 0.7954, 0.6171, 0.6657, 0.5596, 0.7168, 0.5304, 0.717, 0.5532, 0.666, 0.5914, 0.5828, 0.6559, 0.6657, 0.5596, 0.666, 0.5914, 0.6265, 0.6559, 0.7823, 0.5494, 0.7954, 0.6171, 0.7648, 0.5881, 0.682, 0.01589, 0.6473, 0.06246, 0.4696, 0.07329, 0.4757, 0.02846, 0.5463, 0.276, 0.6473, 0.06246, 0.6759, 0.06071, 0.5659, 0.2748, 0.0375, 0.7105, 0.2187, 0.6001, 0.225, 0.6408, 0.04123, 0.7349, 0.541, 0.6961, 0.5828, 0.6559, 0.6265, 0.6559, 0.5919, 0.6961, 0.5919, 0.6961, 0.6265, 0.6559, 0.6664, 0.6559, 0.6672, 0.6961, 0.7244, 0.02423, 0.7307, 0.0618, 0.6759, 0.06071, 0.666, 0.5914, 0.717, 0.5532, 0.7176, 0.649, 0.6664, 0.6559, 0.583, 0.3271, 0.5659, 0.2748, 0.6759, 0.2681, 0.682, 0.321, 0.5659, 0.2748, 0.6759, 0.06071, 0.6759, 0.2681, 0.6265, 0.6559, 0.666, 0.5914, 0.6664, 0.6559, 0.225, 0.6408, 0.2833, 0.6584, 0.2939, 0.7276, 0.2394, 0.7349, 0.04123, 0.7349, 0.225, 0.6408, 0.2394, 0.7349, 0.7648, 0.5881, 0.7954, 0.6171, 0.7705, 0.6458, 0.4506, 0.6171, 0.5666, 0.4561, 0.5887, 0.4561, 0.4807, 0.6008, 0.4508, 0.6559, 0.04065, 0.3929, 0.01872, 0.3285, 0.01872, 0.1226, 0.02936, 0.07494, 0.04921, 0.03528, 0.06026, 0.02897, 0.0936, 0.02141, 0.2456, 0.02994, 0.3182, 0.04344, 0.3712, 0.07824, 0.3931, 0.1426, 0.3931, 0.3485, 0.3825, 0.3962, 0.3626, 0.4358, 0.3516, 0.4421, 0.3182, 0.4497, 0.1662, 0.4412, 0.0936, 0.4277, 0.3198, 0.7092, 0.3414, 0.6493, 0.3414, 0.7133, 0.4264, 0.6526, 0.4506, 0.6171, 0.4508, 0.6559, 0.9224, 0.4448, 0.922, 0.6429, 0.8993, 0.6262, 0.922, 0.4452, 0.07499, 0.537, 0.2095, 0.4943, 0.2092, 0.5283, 0.1835, 0.537, 0.2427, 0.4871, 0.2552, 0.4855, 0.2526, 0.4883, 0.9229, 0.369, 0.9226, 0.4018, 0.914, 0.3972, 0.9114, 0.3786, 0.3847, 0.5169, 0.3932, 0.4845, 0.3962, 0.5173, 0.9284, 0.1277, 0.8797, 0.07808, 0.9299, 0.03051, 0.9298, 0.079, 0.9296, 0.1266, 0.01655, 0.903, 0.004621, 0.8353, 0.05897, 0.8304, 0.0709, 0.898, 0.9033, 0.8801, 0.8558, 0.8671, 0.8676, 0.7995, 0.9152, 0.8124, 0.978, 0.4874, 0.9342, 0.4876, 0.9568, 0.46, 0.0709, 0.898, 0.09705, 0.8933, 0.09482, 0.9221, 0.978, 0.5558, 0.9568, 0.5888, 0.9342, 0.556, 0.8012, 0.1475, 0.7514, 0.09968, 0.7772, 0.07866, 0.827, 0.1265, 0.7508, 0.05667, 0.7992, 0.007026, 0.8256, 0.02902, 0.7772, 0.07866, 0.978, 0.4874, 0.978, 0.5558, 0.9342, 0.556, 0.9342, 0.4876, 0.8797, 0.07808, 0.9284, 0.1277, 0.9068, 0.1475, 0.858, 0.09782, 0.8588, 0.05483, 0.9093, 0.007022, 0.93, 0.03006, 0.9299, 0.03051, 0.8797, 0.07808, 0.0709, 0.898, 0.05897, 0.8304, 0.09705, 0.8235, 0.09705, 0.8933, 0.985, 0.05059, 0.9365, 0.05059, 0.9375, 0.003592, 0.963, 0.003592, 0.985, 0.04981, 0.3486, 0.9392, 0.3973, 0.9392, 0.3969, 0.9866, 0.3482, 0.9866, 0.1335, 0.9767, 0.1319, 0.9291, 0.1789, 0.9291, 0.1804, 0.9767, 0.2969, 0.9597, 0.2757, 0.9811, 0.272, 0.9563, 0.1254, 0.9107, 0.1319, 0.9291, 0.1054, 0.9317, 0.5129, 0.9229, 0.5393, 0.9205, 0.5323, 0.9459, 0.3486, 0.9392, 0.3261, 0.936, 0.3477, 0.9151, 0.2757, 0.9811, 0.2276, 0.9827, 0.2239, 0.9579, 0.272, 0.9563, 0.1319, 0.9291, 0.1335, 0.9767, 0.107, 0.9792, 0.1054, 0.9317, 0.3973, 0.9392, 0.3486, 0.9392, 0.3477, 0.9151, 0.3964, 0.9151, 0.9365, 0.05059, 0.985, 0.05059, 0.9868, 0.07543, 0.9383, 0.07543, 0.3486, 0.9392, 0.3482, 0.9866, 0.3257, 0.9834, 0.3261, 0.936, 0.5393, 0.9205, 0.554, 0.9224, 0.557, 0.9491, 0.5323, 0.9459, 0.5129, 0.9229, 0.5159, 0.8768, 0.5422, 0.8744, 0.5393, 0.9205, 0.7692, 0.9597, 0.7692, 0.9045, 0.8246, 0.9093, 0.8246, 0.9646, 0.9876, 0.4488, 0.9353, 0.4395, 0.9351, 0.3862, 0.9874, 0.3955, 0.7028, 0.9085, 0.6673, 0.9056, 0.6891, 0.8772, 0.5062, 0.936, 0.4808, 0.961, 0.4765, 0.9278, 0.9381, 0.6112, 0.9713, 0.6003, 0.9568, 0.6299, 0.7692, 0.9597, 0.7611, 0.9906, 0.7366, 0.9641, 0.5062, 0.8834, 0.5062, 0.936, 0.4765, 0.9278, 0.4765, 0.8751, 0.4808, 0.961, 0.4232, 0.9648, 0.4196, 0.9373, 0.421, 0.9315, 0.4765, 0.9278, 0.7692, 0.9045, 0.7692, 0.9597, 0.7366, 0.9641, 0.7366, 0.9088, 0.9465, 0.3542, 0.9969, 0.3632, 0.9969, 0.369, 0.9874, 0.3955, 0.9351, 0.3862, 0.7692, 0.9597, 0.8246, 0.9646, 0.8165, 0.9955, 0.7611, 0.9906, 0.9713, 0.6003, 0.9856, 0.6069, 0.9823, 0.6416, 0.9568, 0.6299, 0.6673, 0.9593, 0.6673, 0.9056, 0.7028, 0.9085, 0.7028, 0.9622, 0.1804, 0.8653, 0.1071, 0.8653, 0.1076, 0.794, 0.1809, 0.794, 0.8388, 0.8528, 0.7659, 0.8551, 0.7659, 0.7857, 0.8388, 0.7834, 0.2943, 0.794, 0.3272, 0.8254, 0.2892, 0.8308, 0.7376, 0.8648, 0.7659, 0.8551, 0.7698, 0.8944, 0.3378, 0.8673, 0.3775, 0.8636, 0.367, 0.9019, 0.1804, 0.8653, 0.2143, 0.8701, 0.1817, 0.9016, 0.3272, 0.8254, 0.3296, 0.8965, 0.2916, 0.9019, 0.2892, 0.8308, 0.7659, 0.8551, 0.8388, 0.8528, 0.8412, 0.8769, 0.8367, 0.8922, 0.7698, 0.8944, 0.1071, 0.8653, 0.1804, 0.8653, 0.1817, 0.9016, 0.1084, 0.9016, 0.8709, 0.2307, 0.9379, 0.2307, 0.945, 0.2452, 0.9467, 0.2681, 0.8737, 0.2681, 0.1804, 0.8653, 0.1809, 0.794, 0.2149, 0.7988, 0.2143, 0.8701, 0.3775, 0.8636, 0.3934, 0.8657, 0.3979, 0.906, 0.367, 0.9019, 0.3378, 0.8673, 0.3423, 0.7979, 0.382, 0.7942, 0.3775, 0.8636, 0.9969, 0.369, 0.9967, 0.3943, 0.9874, 0.3955, 0.9044, 0.16, 0.9379, 0.2307, 0.8709, 0.2307, 0.8725, 0.16, 0.846, 0.8543, 0.8412, 0.8769, 0.8388, 0.8528, 0.2255, 0.9019, 0.2577, 0.8308, 0.2892, 0.8308, 0.2916, 0.9019, 0.557, 0.8763, 0.554, 0.9224, 0.5393, 0.9205, 0.5422, 0.8744, 0.3979, 0.7963, 0.3934, 0.8657, 0.3775, 0.8636, 0.382, 0.7942, 0.2577, 0.8308, 0.2781, 0.794, 0.2943, 0.794, 0.2892, 0.8308, 0.9296, 0.1266, 0.93, 0.1292, 0.9284, 0.1277, 0.4163, 0.959, 0.4196, 0.9373, 0.4232, 0.9648, 0.846, 0.7849, 0.846, 0.8543, 0.8388, 0.8528, 0.8388, 0.7834, 0.6598, 0.9487, 0.6602, 0.9479, 0.6602, 0.9486, 0.9823, 0.6416, 0.9856, 0.7019, 0.9346, 0.6787, 0.9568, 0.6299, 0.421, 0.9315, 0.4487, 0.877, 0.4765, 0.8751, 0.4765, 0.9278, 0.09665, 0.8178, 0.09705, 0.8235, 0.05897, 0.8304, 0.0726, 0.795, 0.7162, 0.9056, 0.7162, 0.9593, 0.7028, 0.9622, 0.7028, 0.9085, 0.713, 0.872, 0.7162, 0.9056, 0.7028, 0.9085, 0.6891, 0.8772, 0.2247, 0.9109, 0.272, 0.9316, 0.272, 0.9563, 0.2239, 0.9579, 0.2239, 0.9109, 0.8408, 0.008659, 0.8495, 0.05192, 0.8256, 0.02902, 0.9437, 0.8869, 0.9437, 0.89, 0.9203, 0.9115, 0.9033, 0.8801, 0.1787, 0.9846, 0.1318, 0.9846, 0.1335, 0.9767, 0.1804, 0.9767, 0.4511, 0.7198, 0.5246, 0.7198, 0.5569, 0.7551, 0.5569, 0.8352, 0.5445, 0.8488, 0.5246, 0.8635, 0.4511, 0.8635, 0.4312, 0.8488, 0.4187, 0.8352, 0.4187, 0.7551, 0.59, 0.8721, 0.6387, 0.8721, 0.6602, 0.8956, 0.6602, 0.9479, 0.6598, 0.9487, 0.6387, 0.9643, 0.59, 0.9643, 0.5688, 0.9487, 0.5684, 0.9479, 0.5684, 0.8956, 0.7513, 0.1883, 0.7771, 0.1602, 0.8355, 0.1602, 0.8613, 0.1883, 0.8613, 0.252, 0.8569, 0.2568, 0.8355, 0.2725, 0.7771, 0.2725, 0.7557, 0.2568, 0.7513, 0.252, 0.7047, 0.7426, 0.7047, 0.7902, 0.7047, 0.8388, 0.7044, 0.8392, 0.6733, 0.8605, 0.602, 0.8603, 0.5964, 0.8565, 0.5706, 0.8161, 0.5706, 0.7645, 0.5987, 0.722, 0.602, 0.7197, 0.6733, 0.7199, 0.7024, 0.7399, 0.9435, 0.8172, 0.9437, 0.8869, 0.9033, 0.8801, 0.9152, 0.8124, 0.8495, 0.05192, 0.8495, 0.1035, 0.827, 0.1265, 0.7772, 0.07866, 0.8256, 0.02902, 0.9967, 0.3943, 0.9969, 0.4476, 0.9876, 0.4488, 0.9874, 0.3955, 0.9437, 0.7867, 0.9435, 0.8172, 0.9152, 0.8124, 0.9426, 0.7842, 0.272, 0.9316, 0.2969, 0.9449, 0.2969, 0.9597, 0.272, 0.9563, 0.985, 0.04981, 0.9854, 0.05066, 0.985, 0.05059, 0.1318, 0.9846, 0.1074, 0.9796, 0.107, 0.9792, 0.1335, 0.9767, 0.9854, 0.05066, 0.9942, 0.06844, 0.9868, 0.07543, 0.985, 0.05059, 0.945, 0.2452, 0.9532, 0.2619, 0.9467, 0.2681, 0.8495, 0.1035, 0.8415, 0.1432, 0.827, 0.1265])
_uv.active_render = True
me_cube_001.materials.append(mat_material_001)
me_cube_001.use_remesh_fix_poles = True
me_cube_001.use_remesh_preserve_attributes = False
me_cube_001.use_mirror_vertex_groups = False
me_cube_001.update()

# ---- objects
ob_camera = bpy.data.objects.new('Camera', cam_camera)
ob_cube = bpy.data.objects.new('Cube', me_cube_001)

# ---- transforms, parenting, visibility, modifiers, constraints
ob_camera.location = (7.359, -6.926, 4.958)
ob_camera.rotation_euler = (1.109, 0.0, 0.8149)
ob_camera.lock_rotations_4d = False
ob_camera.empty_display_type = 'ARROWS'
ob_camera.color = (0.0, 0.0, 0.0, 0.0)
ob_camera.display_type = 'WIRE'
ob_camera.lineart.crease_threshold = 0.0
ob_cube.location = (0.5064, 0.5222, 0.0)
ob_cube.rotation_euler = (-0.3388, 0.5667, -0.5122)
ob_cube.scale = (0.3399, 0.3399, 0.3399)
ob_cube.lineart.crease_threshold = 0.0

# ---- collection membership
col_collection.objects.link(ob_camera)
col_collection.objects.link(ob_cube)

# ---- scene / render settings (as saved in the file)
scene.camera = ob_camera
scene.frame_start = 1; scene.frame_end = 250; scene.frame_set(1)
scene.render.engine = 'CYCLES'
scene.cycles.use_denoising = False
scene.cycles.samples = 128
scene.cycles.sampling_pattern = 'TABULATED_SOBOL'
scene.cycles.use_adaptive_sampling = False
scene.cycles.use_light_tree = False
scene.cycles.bake_type = 'AO'
scene.view_settings.view_transform = 'Filmic'
bpy.context.view_layer.update()

# ---- added for rendering (the .blend has no usable light): sun
light_auto_sun = bpy.data.lights.new('AutoSun', 'SUN')
light_auto_sun.energy = 3.0
light_auto_sun.angle = 0.0523599
ob_auto_sun = bpy.data.objects.new('AutoSun', light_auto_sun)
scene.collection.objects.link(ob_auto_sun)
ob_auto_sun.rotation_euler = (0.872665, 0.174533, 0.523599)
bpy.context.view_layer.update()
